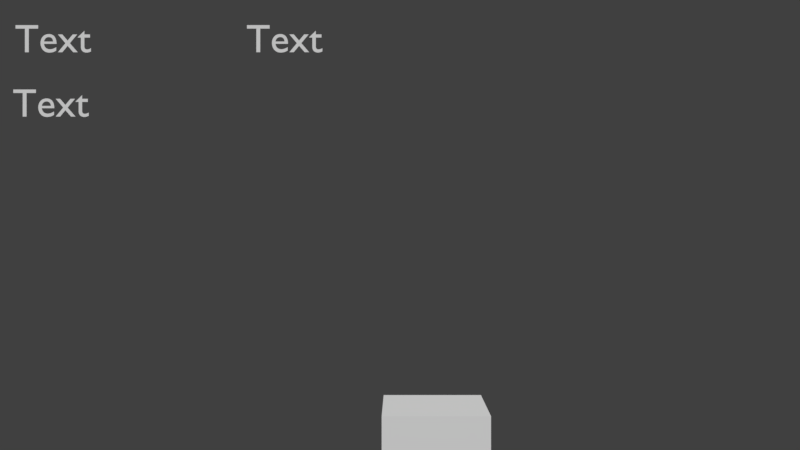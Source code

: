 # Source: PlayingStateSetup.blend  (saved by Blender 2.79.0; exported with 4.5.12 LTS)
import bpy
from mathutils import Matrix  # noqa: F401  (used for matrix-valued properties, if any)

bpy.ops.wm.read_factory_settings(use_empty=True)
scene = bpy.context.scene
scene.name = 'Scene'

# ---- collections
col_collection_1 = bpy.data.collections.new('Collection 1'); scene.collection.children.link(col_collection_1)
col_collection_2 = bpy.data.collections.new('Collection 2'); scene.collection.children.link(col_collection_2)
col_collection_2.hide_render = True
col_collection_2.hide_viewport = True

# ---- world
world_world = bpy.data.worlds.new('World'); scene.world = world_world
world_world.color = (0.05088, 0.05088, 0.05088)
world_world.use_sun_shadow = False
world_world.sun_shadow_jitter_overblur = 0.0
world_world.cycles.sampling_method = 'MANUAL'

# ---- cameras
cam_camera_001 = bpy.data.cameras.new('Camera.001')
cam_camera_001.clip_end = 100.0
cam_camera_001.lens = 35.0
cam_camera_001.sensor_width = 32.0
cam_camera_001.sensor_height = 18.0
cam_camera_001.display_size = 2.0
cam_camera_001.dof.focus_distance = 0.0
cam_camera_001.dof.aperture_fstop = 128.0
cam_camera_001.dof.aperture_blades = 6

# ---- meshes
me_circle = bpy.data.meshes.new('Circle')
me_circle.from_pydata([(0.0, 1.0, 0.0), (-0.1951, 0.9808, 0.0), (-0.3827, 0.9239, 0.0), (-0.5556, 0.8315, 0.0), (-0.7071, 0.7071, 0.0), (-0.8315, 0.5556, 0.0), (-0.9239, 0.3827, 0.0), (-0.9808, 0.1951, 0.0), (-1.0, 7.55e-08, 0.0), (-0.9808, -0.1951, 0.0), (-0.9239, -0.3827, 0.0), (-0.8315, -0.5556, 0.0), (-0.7071, -0.7071, 0.0), (-0.5556, -0.8315, 0.0), (-0.3827, -0.9239, 0.0), (-0.1951, -0.9808, 0.0), (3.258e-07, -1.0, 0.0), (0.1951, -0.9808, 0.0), (0.3827, -0.9239, 0.0), (0.5556, -0.8315, 0.0), (0.7071, -0.7071, 0.0), (0.8315, -0.5556, 0.0), (0.9239, -0.3827, 0.0), (0.9808, -0.1951, 0.0), (1.0, 9.656e-07, 0.0), (0.9808, 0.1951, 0.0), (0.9239, 0.3827, 0.0), (0.8315, 0.5556, 0.0), (0.7071, 0.7071, 0.0), (0.5556, 0.8315, 0.0), (0.3827, 0.9239, 0.0), (0.1951, 0.9808, 0.0)], [(1, 0), (2, 1), (3, 2), (4, 3), (5, 4), (6, 5), (7, 6), (8, 7), (9, 8), (10, 9), (11, 10), (12, 11), (13, 12), (14, 13), (15, 14), (16, 15), (17, 16), (18, 17), (19, 18), (20, 19), (21, 20), (22, 21), (23, 22), (24, 23), (25, 24), (26, 25), (27, 26), (28, 27), (29, 28), (30, 29), (31, 30), (0, 31)], [])
me_circle.use_remesh_preserve_volume = False
me_circle.use_remesh_preserve_attributes = False
me_circle.use_mirror_vertex_groups = False
me_circle.update()
me_cube_003 = bpy.data.meshes.new('Cube.003')
me_cube_003.from_pydata([(-1.0, -1.0, -1.0), (-1.0, -1.0, 1.0), (-1.0, 1.0, -1.0), (-1.0, 1.0, 1.0), (1.0, -1.0, -1.0), (1.0, -1.0, 1.0), (1.0, 1.0, -1.0), (1.0, 1.0, 1.0)], [], [(0, 1, 3, 2), (2, 3, 7, 6), (6, 7, 5, 4), (4, 5, 1, 0), (2, 6, 4, 0), (7, 3, 1, 5)])
me_cube_003.use_remesh_preserve_volume = False
me_cube_003.use_remesh_preserve_attributes = False
me_cube_003.use_mirror_vertex_groups = False
me_cube_003.update()
me_cube_004 = bpy.data.meshes.new('Cube.004')
me_cube_004.from_pydata([(-1.0, -1.0, -1.0), (-1.0, -1.0, 1.0), (-1.0, 1.0, -1.0), (-1.0, 1.0, 1.0), (1.0, -1.0, -1.0), (1.0, -1.0, 1.0), (1.0, 1.0, -1.0), (1.0, 1.0, 1.0)], [], [(0, 1, 3, 2), (2, 3, 7, 6), (6, 7, 5, 4), (4, 5, 1, 0), (2, 6, 4, 0), (7, 3, 1, 5)])
me_cube_004.use_remesh_preserve_volume = False
me_cube_004.use_remesh_preserve_attributes = False
me_cube_004.use_mirror_vertex_groups = False
me_cube_004.update()

# ---- curves / text
txt_text_002 = bpy.data.curves.new('Text.002', 'FONT')
txt_text_002.dimensions = '2D'
txt_text_002.body = 'Text'
txt_text_002.use_path_clamp = True
txt_text_002.bevel_resolution = 0
txt_text_001 = bpy.data.curves.new('Text.001', 'FONT')
txt_text_001.dimensions = '2D'
txt_text_001.body = 'Text'
txt_text_001.use_path_clamp = True
txt_text_001.bevel_resolution = 0
txt_text = bpy.data.curves.new('Text', 'FONT')
txt_text.dimensions = '2D'
txt_text.body = 'Text'
txt_text.use_path_clamp = True
txt_text.bevel_resolution = 0

# ---- objects
ob_spawnpoint = bpy.data.objects.new('spawnPoint', me_circle)
ob_cube = bpy.data.objects.new('Cube', me_cube_003)
ob_text_unitsleft = bpy.data.objects.new('Text_unitsLeft', txt_text_002)
ob_text_time = bpy.data.objects.new('Text_time', txt_text_001)
ob_camera = bpy.data.objects.new('Camera', cam_camera_001)
ob_text_wave = bpy.data.objects.new('Text_wave', txt_text)
ob_goblin = bpy.data.objects.new('goblin', me_cube_004)

# ---- transforms, parenting, visibility, modifiers, constraints
ob_spawnpoint.location = (0.0, 5.998, 0.0)
ob_spawnpoint.scale = (1.79, 1.79, 1.79)
ob_spawnpoint.lineart.crease_threshold = 0.0
ob_cube.location = (0.6643, -5.015, 0.0)
ob_cube.rotation_euler = (0.0, -0.0, 1.571)
ob_cube.lineart.crease_threshold = 0.0
ob_text_unitsleft.location = (-9.745, -2.913e-07, 7.224)
ob_text_unitsleft.rotation_euler = (1.571, 2.22e-16, -2.22e-16)
ob_text_unitsleft.lineart.crease_threshold = 0.0
ob_text_time.location = (-3.867, -6.589e-07, 8.844)
ob_text_time.rotation_euler = (1.571, -0.0, 0.0)
ob_text_time.lineart.crease_threshold = 0.0
ob_camera.location = (0.0, -22.01, 4.493)
ob_camera.rotation_euler = (1.571, -0.0, 0.0)
ob_camera.lineart.crease_threshold = 0.0
ob_text_wave.location = (-9.689, -2.913e-07, 8.843)
ob_text_wave.rotation_euler = (1.571, 2.22e-16, -2.22e-16)
ob_text_wave.lineart.crease_threshold = 0.0
ob_goblin.location = (0.6643, 5.015, 0.0)
ob_goblin.rotation_euler = (0.0, -0.0, 1.571)
ob_goblin.lineart.crease_threshold = 0.0

# ---- collection membership
col_collection_1.objects.link(ob_spawnpoint)
col_collection_1.objects.link(ob_cube)
col_collection_1.objects.link(ob_text_unitsleft)
col_collection_1.objects.link(ob_text_time)
col_collection_1.objects.link(ob_camera)
col_collection_1.objects.link(ob_text_wave)
col_collection_2.objects.link(ob_goblin)

# ---- scene / render settings (as saved in the file)
scene.camera = ob_camera
scene.frame_start = 1; scene.frame_end = 250; scene.frame_set(0)
scene.render.engine = 'BLENDER_EEVEE_NEXT'
scene.render.resolution_percentage = 50
scene.render.dither_intensity = 0.0
scene.cycles.use_denoising = False
scene.cycles.samples = 128
scene.cycles.sampling_pattern = 'TABULATED_SOBOL'
scene.cycles.use_adaptive_sampling = False
scene.cycles.use_light_tree = False
scene.cycles.blur_glossy = 0.0
scene.cycles.sample_clamp_indirect = 0.0
scene.view_settings.view_transform = 'Standard'
bpy.context.view_layer.update()

# ---- added for rendering (the .blend has no usable light): sun
light_auto_sun = bpy.data.lights.new('AutoSun', 'SUN')
light_auto_sun.energy = 3.0
light_auto_sun.angle = 0.0523599
ob_auto_sun = bpy.data.objects.new('AutoSun', light_auto_sun)
scene.collection.objects.link(ob_auto_sun)
ob_auto_sun.rotation_euler = (0.872665, 0.174533, 0.523599)
bpy.context.view_layer.update()
